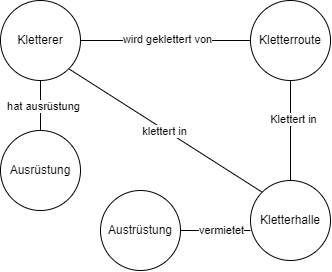

The diagram above was exported from draw.io. Its source (the exported page's mxGraphModel, read from the mxfile embedded in the PNG):
<mxGraphModel dx="875" dy="558" grid="1" gridSize="10" guides="1" tooltips="1" connect="1" arrows="1" fold="1" page="1" pageScale="1" pageWidth="827" pageHeight="1169" math="0" shadow="0">
  <root>
    <mxCell id="0" />
    <mxCell id="1" parent="0" />
    <mxCell id="96OrnSGQLRr0cqlxV0rJ-6" value="" style="rounded=0;orthogonalLoop=1;jettySize=auto;html=1;endArrow=none;startFill=0;" edge="1" parent="1" source="96OrnSGQLRr0cqlxV0rJ-1" target="96OrnSGQLRr0cqlxV0rJ-3">
      <mxGeometry relative="1" as="geometry" />
    </mxCell>
    <mxCell id="96OrnSGQLRr0cqlxV0rJ-10" value="hat ausrüstung" style="edgeLabel;html=1;align=center;verticalAlign=middle;resizable=0;points=[];" vertex="1" connectable="0" parent="96OrnSGQLRr0cqlxV0rJ-6">
      <mxGeometry x="0.0359" y="3" relative="1" as="geometry">
        <mxPoint as="offset" />
      </mxGeometry>
    </mxCell>
    <mxCell id="96OrnSGQLRr0cqlxV0rJ-8" style="rounded=0;orthogonalLoop=1;jettySize=auto;html=1;exitX=1;exitY=1;exitDx=0;exitDy=0;entryX=0;entryY=0;entryDx=0;entryDy=0;endArrow=none;startFill=0;" edge="1" parent="1" source="96OrnSGQLRr0cqlxV0rJ-1" target="96OrnSGQLRr0cqlxV0rJ-4">
      <mxGeometry relative="1" as="geometry" />
    </mxCell>
    <mxCell id="96OrnSGQLRr0cqlxV0rJ-9" value="klettert in" style="edgeLabel;html=1;align=center;verticalAlign=middle;resizable=0;points=[];" vertex="1" connectable="0" parent="96OrnSGQLRr0cqlxV0rJ-8">
      <mxGeometry x="-0.0016" y="-1" relative="1" as="geometry">
        <mxPoint as="offset" />
      </mxGeometry>
    </mxCell>
    <mxCell id="96OrnSGQLRr0cqlxV0rJ-1" value="Kletterer" style="ellipse;whiteSpace=wrap;html=1;aspect=fixed;" vertex="1" parent="1">
      <mxGeometry x="180" y="190" width="80" height="80" as="geometry" />
    </mxCell>
    <mxCell id="96OrnSGQLRr0cqlxV0rJ-5" style="edgeStyle=orthogonalEdgeStyle;rounded=0;orthogonalLoop=1;jettySize=auto;html=1;exitX=0;exitY=0.5;exitDx=0;exitDy=0;entryX=1;entryY=0.5;entryDx=0;entryDy=0;endArrow=none;startFill=0;" edge="1" parent="1" source="96OrnSGQLRr0cqlxV0rJ-2" target="96OrnSGQLRr0cqlxV0rJ-1">
      <mxGeometry relative="1" as="geometry" />
    </mxCell>
    <mxCell id="96OrnSGQLRr0cqlxV0rJ-14" value="wird geklettert von" style="edgeLabel;html=1;align=center;verticalAlign=middle;resizable=0;points=[];" vertex="1" connectable="0" parent="96OrnSGQLRr0cqlxV0rJ-5">
      <mxGeometry x="-0.0165" y="-1" relative="1" as="geometry">
        <mxPoint as="offset" />
      </mxGeometry>
    </mxCell>
    <mxCell id="96OrnSGQLRr0cqlxV0rJ-12" style="rounded=0;orthogonalLoop=1;jettySize=auto;html=1;entryX=0.5;entryY=0;entryDx=0;entryDy=0;endArrow=none;startFill=0;" edge="1" parent="1" source="96OrnSGQLRr0cqlxV0rJ-2" target="96OrnSGQLRr0cqlxV0rJ-4">
      <mxGeometry relative="1" as="geometry" />
    </mxCell>
    <mxCell id="96OrnSGQLRr0cqlxV0rJ-13" value="Klettert in" style="edgeLabel;html=1;align=center;verticalAlign=middle;resizable=0;points=[];" vertex="1" connectable="0" parent="96OrnSGQLRr0cqlxV0rJ-12">
      <mxGeometry x="-0.228" y="3" relative="1" as="geometry">
        <mxPoint as="offset" />
      </mxGeometry>
    </mxCell>
    <mxCell id="96OrnSGQLRr0cqlxV0rJ-2" value="Kletterroute" style="ellipse;whiteSpace=wrap;html=1;aspect=fixed;" vertex="1" parent="1">
      <mxGeometry x="430" y="190" width="80" height="80" as="geometry" />
    </mxCell>
    <mxCell id="96OrnSGQLRr0cqlxV0rJ-3" value="Ausrüstung" style="ellipse;whiteSpace=wrap;html=1;aspect=fixed;" vertex="1" parent="1">
      <mxGeometry x="180" y="320" width="80" height="80" as="geometry" />
    </mxCell>
    <mxCell id="96OrnSGQLRr0cqlxV0rJ-4" value="Kletterhalle" style="ellipse;whiteSpace=wrap;html=1;aspect=fixed;" vertex="1" parent="1">
      <mxGeometry x="430" y="370" width="80" height="80" as="geometry" />
    </mxCell>
    <mxCell id="96OrnSGQLRr0cqlxV0rJ-11" value="Austrüstung" style="ellipse;whiteSpace=wrap;html=1;aspect=fixed;" vertex="1" parent="1">
      <mxGeometry x="280" y="380" width="80" height="80" as="geometry" />
    </mxCell>
    <mxCell id="96OrnSGQLRr0cqlxV0rJ-15" style="rounded=0;orthogonalLoop=1;jettySize=auto;html=1;entryX=0;entryY=1;entryDx=0;entryDy=0;endArrow=none;startFill=0;exitX=1;exitY=0.5;exitDx=0;exitDy=0;" edge="1" parent="1" source="96OrnSGQLRr0cqlxV0rJ-11">
      <mxGeometry relative="1" as="geometry">
        <mxPoint x="338.27883461768124" y="421.4146653845978" as="sourcePoint" />
        <mxPoint x="429.99572875253784" y="420.00427124746216" as="targetPoint" />
      </mxGeometry>
    </mxCell>
    <mxCell id="96OrnSGQLRr0cqlxV0rJ-16" value="vermietet" style="edgeLabel;html=1;align=center;verticalAlign=middle;resizable=0;points=[];" vertex="1" connectable="0" parent="96OrnSGQLRr0cqlxV0rJ-15">
      <mxGeometry x="-0.2093" y="-2" relative="1" as="geometry">
        <mxPoint x="13" y="-2" as="offset" />
      </mxGeometry>
    </mxCell>
  </root>
</mxGraphModel>